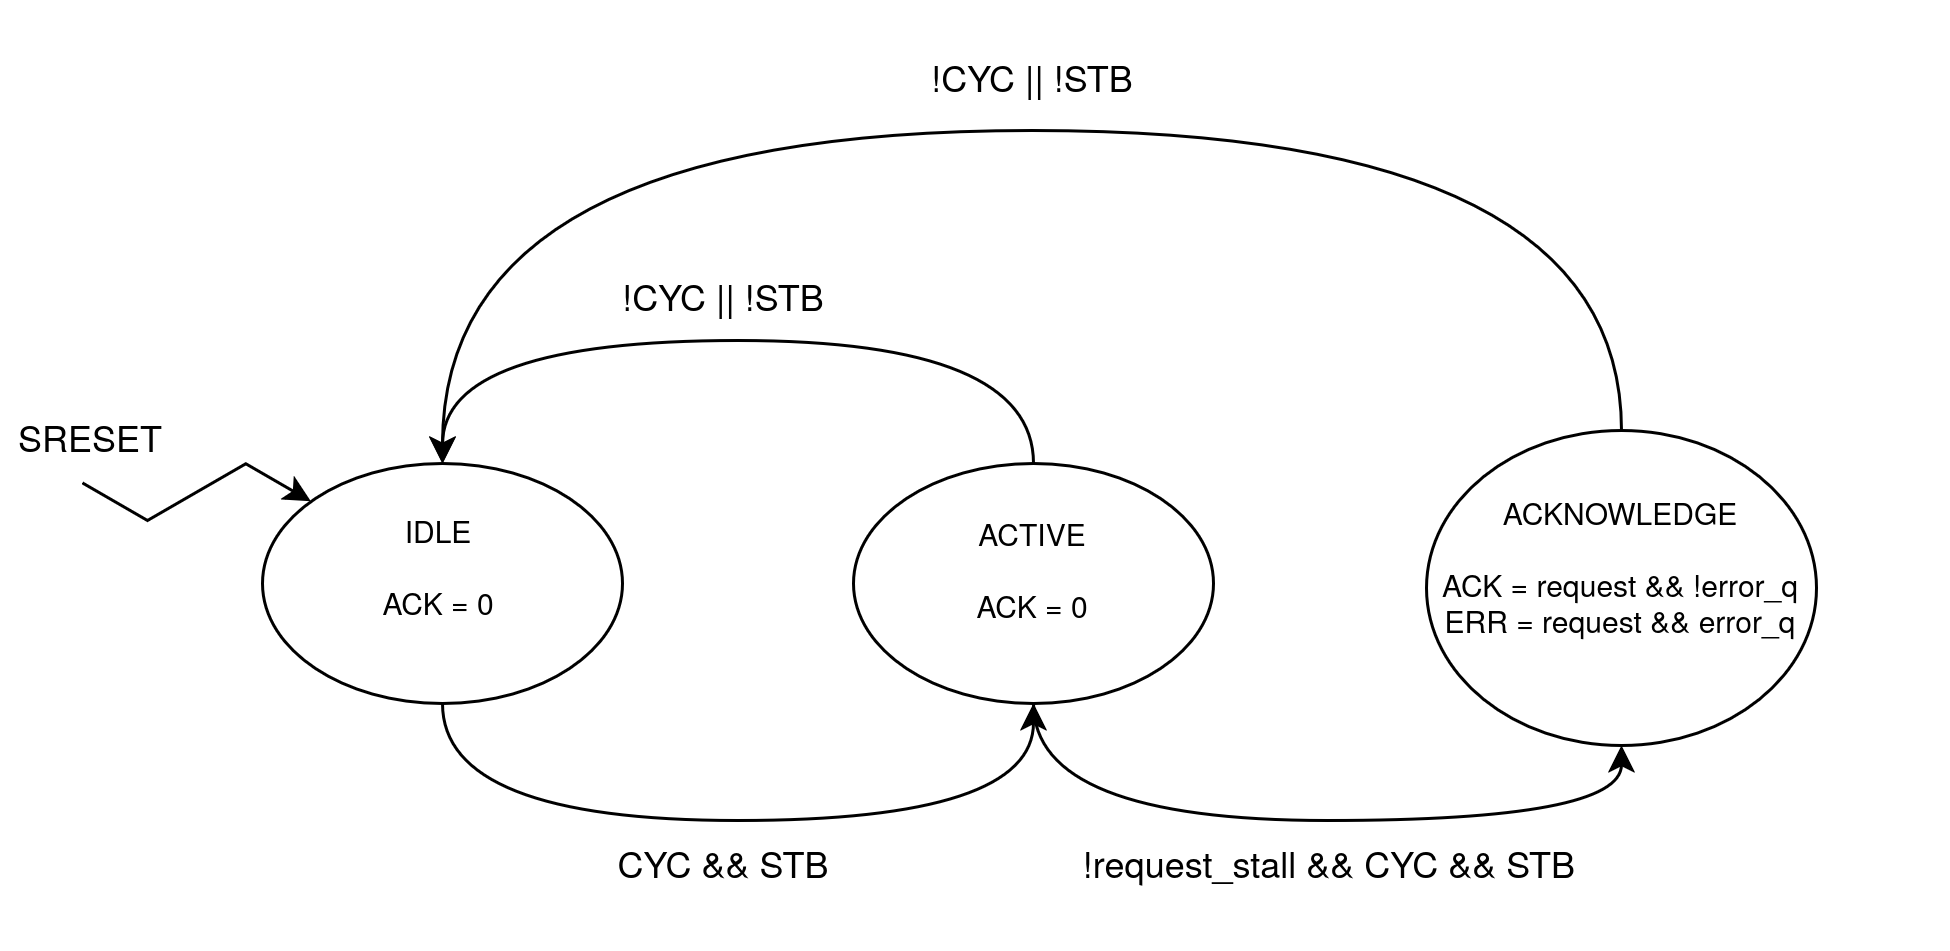

The diagram above was exported from draw.io. Its source (the exported page's mxGraphModel, read from the mxfile embedded in the PNG):
<mxGraphModel dx="872" dy="849" grid="1" gridSize="10" guides="1" tooltips="1" connect="1" arrows="1" fold="1" page="1" pageScale="1" pageWidth="850" pageHeight="1100" math="0" shadow="0">
  <root>
    <mxCell id="0" />
    <mxCell id="1" parent="0" />
    <mxCell id="--53BGjxpN4TtnFKeL2U-3" edge="1" parent="1" style="edgeStyle=isometricEdgeStyle;rounded=0;orthogonalLoop=1;jettySize=auto;html=1;fontFamily=Helvetica;fontSize=12;fontColor=default;elbow=vertical;entryX=0;entryY=0;entryDx=0;entryDy=0;">
      <mxGeometry relative="1" as="geometry">
        <mxPoint x="407" y="357.49" as="sourcePoint" />
        <mxPoint x="483.1091270347413" y="363.5991270347413" as="targetPoint" />
      </mxGeometry>
    </mxCell>
    <mxCell id="--53BGjxpN4TtnFKeL2U-4" parent="1" style="text;html=1;whiteSpace=wrap;strokeColor=none;fillColor=none;align=center;verticalAlign=middle;rounded=0;fontFamily=Helvetica;fontSize=12;fontColor=default;gradientColor=none;" value="SRESET" vertex="1">
      <mxGeometry height="30" width="60" x="380" y="327.49" as="geometry" />
    </mxCell>
    <mxCell id="--53BGjxpN4TtnFKeL2U-20" edge="1" parent="1" source="--53BGjxpN4TtnFKeL2U-9" style="edgeStyle=orthogonalEdgeStyle;rounded=0;orthogonalLoop=1;jettySize=auto;html=1;exitX=0.5;exitY=1;exitDx=0;exitDy=0;entryX=0.5;entryY=1;entryDx=0;entryDy=0;fontFamily=Courier New;fontSize=12;fontColor=default;fontStyle=0;curved=1;" target="--53BGjxpN4TtnFKeL2U-11">
      <mxGeometry relative="1" as="geometry">
        <Array as="points">
          <mxPoint x="527" y="470" />
          <mxPoint x="724" y="470" />
        </Array>
      </mxGeometry>
    </mxCell>
    <mxCell id="--53BGjxpN4TtnFKeL2U-9" parent="1" style="ellipse;whiteSpace=wrap;html=1;shapeInside=1;" value="" vertex="1">
      <mxGeometry height="80" width="120" x="467" y="351" as="geometry" />
    </mxCell>
    <mxCell id="--53BGjxpN4TtnFKeL2U-10" parent="1" style="text;html=1;whiteSpace=wrap;strokeColor=none;fillColor=none;align=center;verticalAlign=middle;rounded=0;fontFamily=Helvetica;fontSize=10;" value="&lt;div&gt;&lt;font&gt;IDLE&lt;/font&gt;&lt;/div&gt;&lt;div&gt;&lt;br&gt;&lt;/div&gt;&lt;div&gt;ACK = 0&lt;/div&gt;" vertex="1">
      <mxGeometry height="30" width="220" x="416" y="370" as="geometry" />
    </mxCell>
    <mxCell id="--53BGjxpN4TtnFKeL2U-22" edge="1" parent="1" source="--53BGjxpN4TtnFKeL2U-11" style="edgeStyle=orthogonalEdgeStyle;rounded=0;orthogonalLoop=1;jettySize=auto;html=1;exitX=0.5;exitY=1;exitDx=0;exitDy=0;entryX=0.5;entryY=1;entryDx=0;entryDy=0;fontFamily=Courier New;fontSize=12;fontColor=default;fontStyle=0;curved=1;" target="--53BGjxpN4TtnFKeL2U-13">
      <mxGeometry relative="1" as="geometry">
        <Array as="points">
          <mxPoint x="724" y="470" />
          <mxPoint x="920" y="470" />
        </Array>
      </mxGeometry>
    </mxCell>
    <mxCell id="--53BGjxpN4TtnFKeL2U-26" edge="1" parent="1" source="--53BGjxpN4TtnFKeL2U-11" style="edgeStyle=orthogonalEdgeStyle;rounded=0;orthogonalLoop=1;jettySize=auto;html=1;exitX=0.5;exitY=0;exitDx=0;exitDy=0;entryX=0.5;entryY=0;entryDx=0;entryDy=0;fontFamily=Courier New;fontSize=12;fontColor=default;fontStyle=0;curved=1;" target="--53BGjxpN4TtnFKeL2U-9">
      <mxGeometry relative="1" as="geometry">
        <Array as="points">
          <mxPoint x="724.03" y="310.03" />
          <mxPoint x="527" y="310.03" />
        </Array>
      </mxGeometry>
    </mxCell>
    <mxCell id="--53BGjxpN4TtnFKeL2U-11" parent="1" style="ellipse;whiteSpace=wrap;html=1;shapeInside=1;" value="" vertex="1">
      <mxGeometry height="80" width="120" x="664" y="351" as="geometry" />
    </mxCell>
    <mxCell id="--53BGjxpN4TtnFKeL2U-12" parent="1" style="text;html=1;whiteSpace=wrap;strokeColor=none;fillColor=none;align=center;verticalAlign=middle;rounded=0;fontFamily=Helvetica;fontSize=10;" value="&lt;div&gt;ACTIVE&lt;/div&gt;&lt;div&gt;&lt;br&gt;&lt;/div&gt;&lt;div&gt;ACK = 0&lt;/div&gt;" vertex="1">
      <mxGeometry height="30" width="220" x="614" y="371" as="geometry" />
    </mxCell>
    <mxCell id="--53BGjxpN4TtnFKeL2U-18" edge="1" parent="1" source="--53BGjxpN4TtnFKeL2U-13" style="edgeStyle=orthogonalEdgeStyle;rounded=0;orthogonalLoop=1;jettySize=auto;html=1;exitX=0.5;exitY=0;exitDx=0;exitDy=0;entryX=0.5;entryY=0;entryDx=0;entryDy=0;fontFamily=Courier New;fontSize=12;fontColor=default;fontStyle=0;curved=1;" target="--53BGjxpN4TtnFKeL2U-9">
      <mxGeometry relative="1" as="geometry">
        <Array as="points">
          <mxPoint x="920.03" y="240.03" />
          <mxPoint x="527" y="240.03" />
        </Array>
      </mxGeometry>
    </mxCell>
    <mxCell id="--53BGjxpN4TtnFKeL2U-13" parent="1" style="ellipse;whiteSpace=wrap;html=1;shapeInside=1;" value="" vertex="1">
      <mxGeometry height="105" width="130" x="855" y="340" as="geometry" />
    </mxCell>
    <mxCell id="--53BGjxpN4TtnFKeL2U-14" parent="1" style="text;html=1;whiteSpace=wrap;strokeColor=none;fillColor=none;align=center;verticalAlign=middle;rounded=0;fontFamily=Helvetica;fontSize=10;" value="&lt;div&gt;ACKNOWLEDGE&lt;/div&gt;&lt;div&gt;&lt;br&gt;&lt;/div&gt;&lt;div&gt;ACK = request &amp;amp;&amp;amp; !error_q&lt;/div&gt;&lt;div&gt;ERR = request &amp;amp;&amp;amp; error_q&lt;/div&gt;" vertex="1">
      <mxGeometry height="49" width="220" x="810" y="360.5" as="geometry" />
    </mxCell>
    <mxCell id="--53BGjxpN4TtnFKeL2U-23" parent="1" style="text;html=1;whiteSpace=wrap;strokeColor=none;fillColor=none;align=center;verticalAlign=middle;rounded=0;" value="CYC &amp;amp;&amp;amp; STB" vertex="1">
      <mxGeometry height="60" width="86" x="578" y="454" as="geometry" />
    </mxCell>
    <mxCell id="--53BGjxpN4TtnFKeL2U-24" parent="1" style="text;html=1;whiteSpace=wrap;strokeColor=none;fillColor=none;align=center;verticalAlign=middle;rounded=0;" value="!request_stall &amp;amp;&amp;amp; CYC &amp;amp;&amp;amp; STB" vertex="1">
      <mxGeometry height="60" width="266" x="690" y="454" as="geometry" />
    </mxCell>
    <mxCell id="--53BGjxpN4TtnFKeL2U-25" parent="1" style="text;html=1;whiteSpace=wrap;strokeColor=none;fillColor=none;align=center;verticalAlign=middle;rounded=0;" value="!CYC || !STB" vertex="1">
      <mxGeometry height="49" width="86" x="681" y="197" as="geometry" />
    </mxCell>
    <mxCell id="--53BGjxpN4TtnFKeL2U-28" parent="1" style="text;html=1;whiteSpace=wrap;strokeColor=none;fillColor=none;align=center;verticalAlign=middle;rounded=0;" value="!CYC || !STB" vertex="1">
      <mxGeometry height="49" width="86" x="578" y="270" as="geometry" />
    </mxCell>
  </root>
</mxGraphModel>